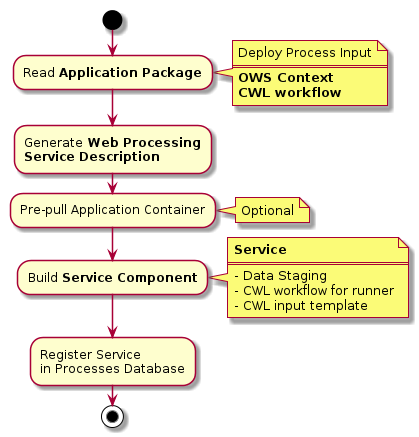

The diagram above was rendered by PlantUML. Its source (embedded in the PNG):
@startuml Data Stage In Activity Diagram

start

:Read **Application Package**;
note right
    Deploy Process Input
    ====
    **OWS Context**
    **CWL workflow**
end note
:Generate **Web Processing**\n**Service Description**;

:Pre-pull Application Container;
note right
    Optional
end note

:Build **Service Component**;
note right
    **Service**
    ====
    - Data Staging
    - CWL workflow for runner
    - CWL input template
end note

:Register Service\nin Processes Database;


stop

@enduml